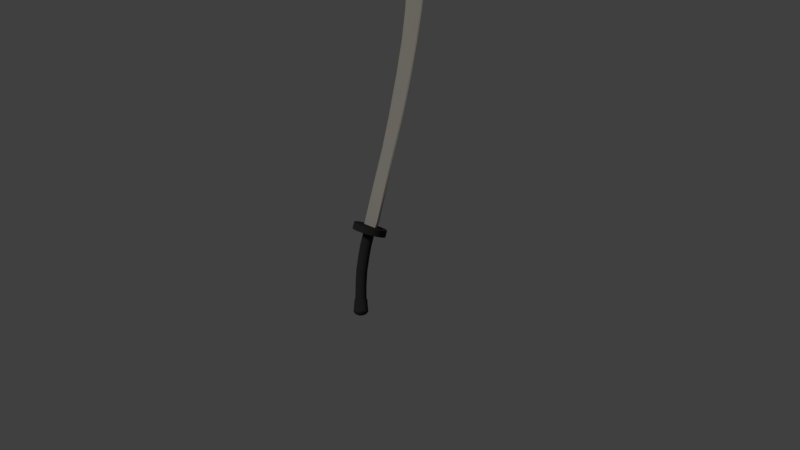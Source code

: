 # Source: BasicSword.blend  (saved by Blender 2.78.0; exported with 4.5.12 LTS)
import bpy
from mathutils import Matrix  # noqa: F401  (used for matrix-valued properties, if any)

bpy.ops.wm.read_factory_settings(use_empty=True)
scene = bpy.context.scene
scene.name = 'Scene'

# ---- collections
col_collection_1 = bpy.data.collections.new('Collection 1'); scene.collection.children.link(col_collection_1)
col_collection_2 = bpy.data.collections.new('Collection 2'); scene.collection.children.link(col_collection_2)
col_collection_2.hide_render = True
col_collection_2.hide_viewport = True

# ---- materials (node trees are filled in below, after node groups)
mat_polishedblack = bpy.data.materials.new('PolishedBlack')
mat_polishedblack.alpha_threshold = 0.0
mat_polishedblack.use_transparent_shadow = False
mat_polishedblack.diffuse_color = (0.0291, 0.0291, 0.0291, 1.0)
mat_polishedblack.roughness = 0.5
mat_polishedblack.specular_intensity = 0.08333
mat_swordmetal = bpy.data.materials.new('SwordMetal')
mat_swordmetal.alpha_threshold = 0.0
mat_swordmetal.use_transparent_shadow = False
mat_swordmetal.diffuse_color = (0.42, 0.3984, 0.3374, 1.0)
mat_swordmetal.roughness = 0.5
mat_swordmetal.specular_intensity = 1.0
mat_swordmetal.line_color = (0.0, 0.0, 0.0, 1.0)
mat_bg = bpy.data.materials.new('bg')
mat_bg.alpha_threshold = 0.0
mat_bg.use_transparent_shadow = False
mat_bg.diffuse_color = (0.3343, 0.1424, 0.1206, 1.0)
mat_bg.roughness = 0.5

# ---- material node trees

# ---- world
world_world = bpy.data.worlds.new('World'); scene.world = world_world
world_world.color = (0.05088, 0.05088, 0.05088)
world_world.use_sun_shadow = False
world_world.sun_shadow_jitter_overblur = 0.0
world_world.cycles.sampling_method = 'MANUAL'
world_world.light_settings.ao_factor = 0.4667

# ---- cameras
cam_camera = bpy.data.cameras.new('Camera')
cam_camera.clip_end = 100.0
cam_camera.lens = 35.0
cam_camera.sensor_width = 32.0
cam_camera.sensor_height = 18.0
cam_camera.ortho_scale = 7.314
cam_camera.dof.focus_distance = 0.0
cam_camera.dof.aperture_fstop = 128.0

# ---- lights
light_hemi = bpy.data.lights.new('Hemi', 'SUN')
light_hemi.transmission_factor = 0.0
light_hemi.angle = 0.1993
light_hemi.energy = 1.0
light_hemi.shadow_buffer_clip_start = 0.5
light_hemi.shadow_soft_size = 0.1
light_hemi.shadow_cascade_max_distance = 1000.0

# ---- meshes
me_cylinder_002 = bpy.data.meshes.new('Cylinder.002')
me_cylinder_002.from_pydata([(-4.989e-09, 0.6161, -1.0), (9.685e-08, 0.6161, 0.3863), (0.3827, 0.5692, -1.0), (0.3014, 0.5692, 0.3863), (0.7071, 0.4357, -1.0), (0.557, 0.4357, 0.3863), (0.9239, 0.2358, -1.0), (0.7277, 0.2358, 0.3863), (1.0, -3.158e-08, -1.0), (0.7877, -3.158e-08, 0.3863), (0.9239, -0.2358, -1.0), (0.7277, -0.2358, 0.3863), (0.7071, -0.4357, -1.0), (0.557, -0.4357, 0.3863), (0.3827, -0.5692, -1.0), (0.3014, -0.5692, 0.3863), (1.46e-07, -0.6161, -1.0), (2.158e-07, -0.6161, 0.3863), (-0.3827, -0.5692, -1.0), (-0.3014, -0.5692, 0.3863), (-0.7071, -0.4357, -1.0), (-0.557, -0.4357, 0.3863), (-0.9239, -0.2358, -1.0), (-0.7277, -0.2358, 0.3863), (-1.0, 2.7e-09, -1.0), (-0.7877, 2.7e-09, 0.3863), (-0.9239, 0.2358, -1.0), (-0.7277, 0.2358, 0.3863), (-0.7071, 0.4357, -1.0), (-0.557, 0.4357, 0.3863), (-0.3827, 0.5692, -1.0), (-0.3014, 0.5692, 0.3863), (-1.074e-08, 0.4344, -1.289), (0.2698, 0.4014, -1.289), (0.4986, 0.3072, -1.289), (0.6514, 0.1663, -1.289), (0.7051, -2.291e-08, -1.289), (0.6514, -0.1663, -1.289), (0.4986, -0.3072, -1.289), (0.2698, -0.4014, -1.289), (9.573e-08, -0.4344, -1.289), (-0.2698, -0.4014, -1.289), (-0.4986, -0.3072, -1.289), (-0.6514, -0.1663, -1.289), (-0.7051, 1.257e-09, -1.289), (-0.6514, 0.1663, -1.289), (-0.4986, 0.3072, -1.289), (-0.2698, 0.4014, -1.289), (-6.557e-08, 0.1293, -1.428), (0.08029, 0.1194, -1.428), (0.1484, 0.09141, -1.428), (0.1938, 0.04947, -1.428), (0.2098, -1.167e-08, -1.428), (0.1938, -0.04947, -1.428), (0.1484, -0.09141, -1.428), (0.08029, -0.1194, -1.428), (-3.389e-08, -0.1293, -1.428), (-0.08029, -0.1194, -1.428), (-0.1484, -0.09141, -1.428), (-0.1938, -0.04947, -1.428), (-0.2098, -4.479e-09, -1.428), (-0.1938, 0.04947, -1.428), (-0.1484, 0.09141, -1.428), (-0.08029, 0.1194, -1.428), (-4.989e-09, 0.6161, -1.0), (0.3827, 0.5692, -1.0), (0.3014, 0.5692, 0.3863), (9.685e-08, 0.6161, 0.3863), (0.7071, 0.4357, -1.0), (0.557, 0.4357, 0.3863), (0.9239, 0.2358, -1.0), (0.7277, 0.2358, 0.3863), (1.0, -3.158e-08, -1.0), (0.7877, -3.158e-08, 0.3863), (0.9239, -0.2358, -1.0), (0.7277, -0.2358, 0.3863), (0.7071, -0.4357, -1.0), (0.557, -0.4357, 0.3863), (0.3827, -0.5692, -1.0), (0.3014, -0.5692, 0.3863), (1.46e-07, -0.6161, -1.0), (2.158e-07, -0.6161, 0.3863), (-0.3827, -0.5692, -1.0), (-0.3014, -0.5692, 0.3863), (-0.7071, -0.4357, -1.0), (-0.557, -0.4357, 0.3863), (-0.9239, -0.2358, -1.0), (-0.7277, -0.2358, 0.3863), (-1.0, 2.7e-09, -1.0), (-0.7877, 2.7e-09, 0.3863), (-0.9239, 0.2358, -1.0), (-0.7277, 0.2358, 0.3863), (-0.7071, 0.4357, -1.0), (-0.557, 0.4357, 0.3863), (-0.3827, 0.5692, -1.0), (-0.3014, 0.5692, 0.3863), (-1.074e-08, 0.4344, -1.289), (0.2698, 0.4014, -1.289), (0.4986, 0.3072, -1.289), (0.6514, 0.1663, -1.289), (0.7051, -2.291e-08, -1.289), (0.6514, -0.1663, -1.289), (0.4986, -0.3072, -1.289), (0.2698, -0.4014, -1.289), (9.573e-08, -0.4344, -1.289), (-0.2698, -0.4014, -1.289), (-0.4986, -0.3072, -1.289), (-0.6514, -0.1663, -1.289), (-0.7051, 1.257e-09, -1.289), (-0.6514, 0.1663, -1.289), (-0.4986, 0.3072, -1.289), (-0.2698, 0.4014, -1.289), (0.7275, 0.5395, 6.277), (1.195, 0.5395, 7.613), (0.983, 0.4984, 6.188), (1.451, 0.4984, 7.523), (1.2, 0.3815, 6.112), (1.667, 0.3815, 7.447), (1.344, 0.2064, 6.061), (1.812, 0.2064, 7.397), (1.395, -3.411e-07, 6.043), (1.863, -3.411e-07, 7.379), (1.344, -0.2064, 6.061), (1.812, -0.2064, 7.397), (1.2, -0.3815, 6.112), (1.667, -0.3815, 7.447), (0.983, -0.4984, 6.188), (1.451, -0.4984, 7.523), (0.7275, -0.5395, 6.277), (1.195, -0.5395, 7.613), (0.472, -0.4984, 6.367), (0.9398, -0.4984, 7.702), (0.2554, -0.3815, 6.443), (0.7232, -0.3815, 7.778), (0.1107, -0.2064, 6.493), (0.5784, -0.2064, 7.829), (0.05984, -3.111e-07, 6.511), (0.5276, -3.111e-07, 7.847), (0.1107, 0.2064, 6.493), (0.5784, 0.2064, 7.829), (0.2554, 0.3815, 6.443), (0.7232, 0.3815, 7.778), (0.472, 0.4984, 6.367), (0.9398, 0.4984, 7.702), (0.427, 0.5395, 5.069), (0.6825, 0.4984, 4.979), (0.8991, 0.3815, 4.903), (1.044, 0.2064, 4.853), (1.095, -2.222e-07, 4.835), (1.044, -0.2064, 4.853), (0.8991, -0.3815, 4.903), (0.6825, -0.4984, 4.979), (0.427, -0.5395, 5.069), (0.1715, -0.4984, 5.158), (-0.04511, -0.3815, 5.234), (-0.1898, -0.2064, 5.285), (-0.2407, -1.922e-07, 5.303), (-0.1898, 0.2064, 5.285), (-0.04511, 0.3815, 5.234), (0.1715, 0.4984, 5.158), (0.1155, 0.5395, 3.505), (0.371, 0.4984, 3.415), (0.5876, 0.3815, 3.339), (0.7323, 0.2064, 3.289), (0.7831, -7.083e-08, 3.271), (0.7323, -0.2064, 3.289), (0.5876, -0.3815, 3.339), (0.371, -0.4984, 3.415), (0.1155, -0.5395, 3.505), (-0.14, -0.4984, 3.594), (-0.3567, -0.3815, 3.67), (-0.5014, -0.2064, 3.721), (-0.5522, -4.082e-08, 3.739), (-0.5014, 0.2064, 3.721), (-0.3567, 0.3815, 3.67), (-0.14, 0.4984, 3.594), (0.003888, 0.5395, 1.918), (0.2594, 0.4984, 1.828), (0.476, 0.3815, 1.753), (0.6207, 0.2064, 1.702), (0.6716, -3.908e-08, 1.684), (0.6207, -0.2064, 1.702), (0.476, -0.3815, 1.753), (0.2594, -0.4984, 1.828), (0.003888, -0.5395, 1.918), (-0.2516, -0.4984, 2.007), (-0.4682, -0.3815, 2.083), (-0.613, -0.2064, 2.134), (-0.6638, -9.062e-09, 2.152), (-0.613, 0.2064, 2.134), (-0.4682, 0.3815, 2.083), (-0.2516, 0.4984, 2.007), (-0.00447, 0.5395, 0.3673), (0.2663, 0.4984, 0.3681), (0.4958, 0.3815, 0.3689), (0.6491, 0.2064, 0.3694), (0.703, -2.003e-08, 0.3695), (0.6491, -0.2064, 0.3694), (0.4958, -0.3815, 0.3689), (0.2663, -0.4984, 0.3681), (-0.00447, -0.5395, 0.3673), (-0.2752, -0.4984, 0.3664), (-0.5047, -0.3815, 0.3657), (-0.6581, -0.2064, 0.3652), (-0.7119, 9.981e-09, 0.3651), (-0.6581, 0.2064, 0.3652), (-0.5047, 0.3815, 0.3657), (-0.2752, 0.4984, 0.3664), (1.196, 1.657, 7.614), (1.45, 1.657, 8.34), (1.951, 1.531, 7.35), (2.205, 1.531, 8.075), (2.592, 1.172, 7.126), (2.846, 1.172, 7.851), (3.019, 0.6342, 6.976), (3.273, 0.6342, 7.701), (3.17, -4.523e-07, 6.923), (3.424, -4.523e-07, 7.648), (3.019, -0.6342, 6.976), (3.273, -0.6342, 7.701), (2.592, -1.172, 7.126), (2.846, -1.172, 7.851), (1.951, -1.531, 7.35), (2.205, -1.531, 8.075), (1.196, -1.657, 7.614), (1.45, -1.657, 8.34), (0.4406, -1.531, 7.879), (0.6947, -1.531, 8.604), (-0.1997, -1.172, 8.103), (0.0544, -1.172, 8.829), (-0.6276, -0.6342, 8.253), (-0.3734, -0.6342, 8.979), (-0.7778, -3.601e-07, 8.306), (-0.5237, -3.601e-07, 9.031), (-0.6275, 0.6342, 8.253), (-0.3734, 0.6342, 8.979), (-0.1997, 1.172, 8.103), (0.0544, 1.172, 8.829), (0.4406, 1.531, 7.879), (0.6947, 1.531, 8.604), (1.196, 1.657, 7.614), (1.951, 1.531, 7.35), (2.205, 1.531, 8.075), (1.45, 1.657, 8.34), (2.592, 1.172, 7.126), (2.846, 1.172, 7.851), (3.019, 0.6342, 6.976), (3.273, 0.6342, 7.701), (3.17, -4.523e-07, 6.923), (3.424, -4.523e-07, 7.648), (3.019, -0.6342, 6.976), (3.273, -0.6342, 7.701), (2.592, -1.172, 7.126), (2.846, -1.172, 7.851), (1.951, -1.531, 7.35), (2.205, -1.531, 8.075), (1.196, -1.657, 7.614), (1.45, -1.657, 8.34), (0.4406, -1.531, 7.879), (0.6947, -1.531, 8.604), (-0.1997, -1.172, 8.103), (0.0544, -1.172, 8.829), (-0.6276, -0.6342, 8.253), (-0.3734, -0.6342, 8.979), (-0.7778, -3.601e-07, 8.306), (-0.5237, -3.601e-07, 9.031), (-0.6275, 0.6342, 8.253), (-0.3734, 0.6342, 8.979), (-0.1997, 1.172, 8.103), (0.0544, 1.172, 8.829), (0.4406, 1.531, 7.879), (0.6947, 1.531, 8.604), (2.261, -0.1549, 8.055), (0.6057, -0.1549, 8.635), (4.907, -0.07746, 16.3), (3.285, -0.07746, 16.86), (3.672, -0.1549, 12.15), (1.975, -0.1549, 12.75), (2.586, -0.1549, 8.696), (0.8309, -0.1549, 9.311), (5.979, -0.07746, 19.53), (4.234, -0.07746, 20.14), (7.319, -0.07746, 24.17), (5.418, -0.07746, 24.83), (8.162, -0.07746, 27.62), (6.172, -0.07746, 28.31), (8.857, -0.07746, 30.94), (6.683, -0.07746, 31.7), (9.216, -0.07746, 33.21), (6.861, -0.07746, 34.04), (9.424, -0.07746, 35.81), (7.035, -0.07746, 36.65), (9.358, -0.07746, 37.77), (7.21, -0.07746, 38.52), (8.973, -0.07747, 39.74), (7.371, -0.07746, 40.31), (8.208, -0.07747, 42.05), (7.648, -0.07746, 42.25), (7.804, -0.07747, 42.96), (4.826, -0.07746, 22.49), (6.679, -0.07746, 21.84), (7.128, -0.07746, 37.64), (9.403, -0.07746, 36.84), (7.509, -0.07746, 41.28), (8.654, -0.07747, 40.88), (7.291, -0.07746, 39.41), (9.22, -0.07746, 38.74), (8.418, -0.07747, 41.47), (7.579, -0.07746, 41.76), (7.717, -0.07746, 42.56), (8.051, -0.07747, 42.46), (2.261, 0.1549, 8.055), (0.6057, 0.1549, 8.635), (4.907, 0.07746, 16.3), (3.285, 0.07746, 16.86), (3.672, 0.1549, 12.15), (1.975, 0.1549, 12.75), (2.586, 0.1549, 8.696), (0.8309, 0.1549, 9.311), (5.979, 0.07746, 19.53), (4.234, 0.07746, 20.14), (7.319, 0.07746, 24.17), (5.418, 0.07746, 24.83), (8.162, 0.07746, 27.62), (6.172, 0.07746, 28.31), (8.857, 0.07746, 30.94), (6.683, 0.07746, 31.7), (9.216, 0.07746, 33.21), (6.861, 0.07746, 34.04), (9.424, 0.07746, 35.81), (7.035, 0.07746, 36.65), (9.358, 0.07746, 37.77), (7.21, 0.07746, 38.52), (8.973, 0.07746, 39.74), (7.371, 0.07746, 40.31), (8.208, 0.07746, 42.05), (7.648, 0.07746, 42.25), (7.804, 0.07746, 42.96), (4.826, 0.07746, 22.49), (6.679, 0.07746, 21.84), (7.128, 0.07746, 37.64), (9.403, 0.07746, 36.84), (7.509, 0.07746, 41.28), (8.654, 0.07746, 40.88), (7.291, 0.07746, 39.41), (9.22, 0.07746, 38.74), (8.418, 0.07746, 41.47), (7.579, 0.07746, 41.76), (7.717, 0.07746, 42.56), (8.051, 0.07746, 42.46), (2.294, -3.702e-07, 8.044), (0.6057, -3.702e-07, 8.635), (3.735, -3.702e-07, 12.13), (5.034, -3.702e-07, 16.25), (1.975, -3.702e-07, 12.75), (3.285, -3.702e-07, 16.86), (2.618, -3.702e-07, 8.685), (0.8309, -3.702e-07, 9.311), (6.107, -3.702e-07, 19.49), (4.234, -3.702e-07, 20.14), (7.447, -3.702e-07, 24.12), (5.418, -3.702e-07, 24.83), (4.826, -3.702e-07, 22.49), (6.807, -3.702e-07, 21.79), (8.289, -3.702e-07, 27.57), (6.172, -3.702e-07, 28.31), (8.984, -3.702e-07, 30.89), (6.683, -3.702e-07, 31.7), (9.344, -3.702e-07, 33.17), (6.861, -3.702e-07, 34.04), (9.552, -3.702e-07, 35.77), (7.035, -3.702e-07, 36.65), (9.485, -3.702e-07, 37.72), (7.21, -3.702e-07, 38.52), (7.128, -3.702e-07, 37.64), (9.531, -3.702e-07, 36.8), (9.1, -3.702e-07, 39.7), (7.371, -3.702e-07, 40.31), (7.291, -3.702e-07, 39.41), (9.347, -3.702e-07, 38.69), (8.336, -3.702e-07, 42.01), (7.648, -3.702e-07, 42.25), (7.509, -3.702e-07, 41.28), (8.545, -3.702e-07, 41.42), (8.178, -3.702e-07, 42.41), (7.823, -3.702e-07, 43.05), (7.717, -3.702e-07, 42.56), (7.579, -3.702e-07, 41.76), (8.782, -3.702e-07, 40.83), (2.261, -0.1549, 8.055), (2.261, -0.1549, 8.055), (0.6057, -0.1549, 8.635), (0.6057, -0.1549, 8.635), (3.672, -0.1549, 12.15), (4.907, -0.07746, 16.3), (1.975, -0.1549, 12.75), (3.285, -0.07746, 16.86), (2.586, -0.1549, 8.696), (0.8309, -0.1549, 9.311), (4.234, -0.07746, 20.14), (5.979, -0.07746, 19.53), (4.826, -0.07746, 22.49), (6.679, -0.07746, 21.84), (7.319, -0.07746, 24.17), (6.172, -0.07746, 28.31), (5.418, -0.07746, 24.83), (8.162, -0.07746, 27.62), (6.683, -0.07746, 31.7), (8.857, -0.07746, 30.94), (6.861, -0.07746, 34.04), (9.216, -0.07746, 33.21), (7.035, -0.07746, 36.65), (9.424, -0.07746, 35.81), (7.128, -0.07746, 37.64), (9.403, -0.07746, 36.84), (9.358, -0.07746, 37.77), (7.291, -0.07746, 39.41), (7.21, -0.07746, 38.52), (9.22, -0.07746, 38.74), (8.973, -0.07747, 39.74), (7.509, -0.07746, 41.28), (7.371, -0.07746, 40.31), (8.418, -0.07747, 41.47), (8.208, -0.07747, 42.05), (8.051, -0.07747, 42.46), (7.804, -0.07747, 42.96), (7.717, -0.07746, 42.56), (7.648, -0.07746, 42.25), (7.579, -0.07746, 41.76), (8.654, -0.07747, 40.88), (2.294, -3.702e-07, 8.044), (2.294, -3.702e-07, 8.044), (2.294, -3.702e-07, 8.044), (0.6057, -3.702e-07, 8.635), (0.6057, -3.702e-07, 8.635), (0.6057, -3.702e-07, 8.635), (3.735, -3.702e-07, 12.13), (5.034, -3.702e-07, 16.25), (1.975, -3.702e-07, 12.75), (3.285, -3.702e-07, 16.86), (2.618, -3.702e-07, 8.685), (0.8309, -3.702e-07, 9.311), (4.234, -3.702e-07, 20.14), (6.107, -3.702e-07, 19.49), (4.826, -3.702e-07, 22.49), (6.807, -3.702e-07, 21.79), (7.447, -3.702e-07, 24.12), (6.172, -3.702e-07, 28.31), (5.418, -3.702e-07, 24.83), (8.289, -3.702e-07, 27.57), (6.683, -3.702e-07, 31.7), (8.984, -3.702e-07, 30.89), (6.861, -3.702e-07, 34.04), (9.344, -3.702e-07, 33.17), (7.035, -3.702e-07, 36.65), (9.552, -3.702e-07, 35.77), (7.128, -3.702e-07, 37.64), (9.531, -3.702e-07, 36.8), (9.485, -3.702e-07, 37.72), (7.291, -3.702e-07, 39.41), (7.21, -3.702e-07, 38.52), (9.347, -3.702e-07, 38.69), (9.1, -3.702e-07, 39.7), (7.509, -3.702e-07, 41.28), (7.371, -3.702e-07, 40.31), (8.545, -3.702e-07, 41.42), (8.336, -3.702e-07, 42.01), (8.178, -3.702e-07, 42.41), (7.823, -3.702e-07, 43.05), (7.717, -3.702e-07, 42.56), (7.648, -3.702e-07, 42.25), (7.579, -3.702e-07, 41.76), (8.782, -3.702e-07, 40.83), (2.261, 0.1549, 8.055), (2.261, 0.1549, 8.055), (0.6057, 0.1549, 8.635), (0.6057, 0.1549, 8.635), (3.672, 0.1549, 12.15), (4.907, 0.07746, 16.3), (1.975, 0.1549, 12.75), (3.285, 0.07746, 16.86), (2.586, 0.1549, 8.696), (0.8309, 0.1549, 9.311), (4.234, 0.07746, 20.14), (5.979, 0.07746, 19.53), (4.826, 0.07746, 22.49), (6.679, 0.07746, 21.84), (7.319, 0.07746, 24.17), (6.172, 0.07746, 28.31), (5.418, 0.07746, 24.83), (8.162, 0.07746, 27.62), (6.683, 0.07746, 31.7), (8.857, 0.07746, 30.94), (6.861, 0.07746, 34.04), (9.216, 0.07746, 33.21), (7.035, 0.07746, 36.65), (9.424, 0.07746, 35.81), (7.128, 0.07746, 37.64), (9.403, 0.07746, 36.84), (9.358, 0.07746, 37.77), (7.291, 0.07746, 39.41), (7.21, 0.07746, 38.52), (9.22, 0.07746, 38.74), (8.973, 0.07746, 39.74), (7.509, 0.07746, 41.28), (7.371, 0.07746, 40.31), (8.418, 0.07746, 41.47), (8.208, 0.07746, 42.05), (8.051, 0.07746, 42.46), (7.804, 0.07746, 42.96), (7.717, 0.07746, 42.56), (7.648, 0.07746, 42.25), (7.579, 0.07746, 41.76), (8.654, 0.07746, 40.88)], [], [(64, 67, 66, 65), (65, 66, 69, 68), (68, 69, 71, 70), (70, 71, 73, 72), (72, 73, 75, 74), (74, 75, 77, 76), (76, 77, 79, 78), (78, 79, 81, 80), (80, 81, 83, 82), (82, 83, 85, 84), (84, 85, 87, 86), (86, 87, 89, 88), (88, 89, 91, 90), (90, 91, 93, 92), (3, 1, 95, 29, 27, 25, 23, 21, 19, 17, 15, 13, 11, 9, 7, 5), (92, 93, 31, 94), (94, 31, 67, 64), (18, 20, 106, 105), (42, 107, 59, 58), (28, 30, 111, 110), (4, 6, 99, 98), (14, 16, 104, 103), (0, 2, 97, 96), (24, 26, 109, 108), (10, 12, 102, 101), (20, 22, 43, 106), (30, 0, 96, 111), (6, 8, 100, 99), (16, 18, 105, 104), (26, 28, 110, 109), (2, 4, 98, 97), (12, 14, 103, 102), (22, 24, 108, 43), (8, 10, 101, 100), (48, 49, 50, 51, 52, 53, 54, 55, 56, 57, 58, 59, 60, 61, 62, 63), (35, 36, 52, 51), (107, 44, 60, 59), (36, 37, 53, 52), (44, 45, 61, 60), (37, 38, 54, 53), (45, 46, 62, 61), (38, 39, 55, 54), (46, 47, 63, 62), (39, 40, 56, 55), (32, 33, 49, 48), (47, 32, 48, 63), (40, 41, 57, 56), (33, 34, 50, 49), (41, 42, 58, 57), (34, 35, 51, 50), (112, 113, 115, 114), (114, 115, 117, 116), (116, 117, 119, 118), (118, 119, 121, 120), (120, 121, 123, 122), (122, 123, 125, 124), (124, 125, 127, 126), (126, 127, 129, 128), (128, 129, 131, 130), (130, 131, 133, 132), (132, 133, 135, 134), (134, 135, 137, 136), (136, 137, 139, 138), (138, 139, 141, 140), (140, 141, 143, 142), (142, 143, 113, 112), (130, 132, 154, 153), (154, 155, 171, 170), (140, 142, 159, 158), (116, 118, 147, 146), (126, 128, 152, 151), (112, 114, 145, 144), (136, 138, 157, 156), (122, 124, 150, 149), (132, 134, 155, 154), (142, 112, 144, 159), (118, 120, 148, 147), (128, 130, 153, 152), (138, 140, 158, 157), (114, 116, 146, 145), (124, 126, 151, 150), (134, 136, 156, 155), (120, 122, 149, 148), (160, 161, 177, 176), (147, 148, 164, 163), (155, 156, 172, 171), (148, 149, 165, 164), (156, 157, 173, 172), (149, 150, 166, 165), (157, 158, 174, 173), (150, 151, 167, 166), (158, 159, 175, 174), (151, 152, 168, 167), (144, 145, 161, 160), (159, 144, 160, 175), (152, 153, 169, 168), (145, 146, 162, 161), (153, 154, 170, 169), (146, 147, 163, 162), (181, 182, 198, 197), (175, 160, 176, 191), (168, 169, 185, 184), (161, 162, 178, 177), (169, 170, 186, 185), (162, 163, 179, 178), (170, 171, 187, 186), (163, 164, 180, 179), (171, 172, 188, 187), (164, 165, 181, 180), (172, 173, 189, 188), (165, 166, 182, 181), (173, 174, 190, 189), (166, 167, 183, 182), (174, 175, 191, 190), (167, 168, 184, 183), (189, 190, 206, 205), (182, 183, 199, 198), (190, 191, 207, 206), (183, 184, 200, 199), (176, 177, 193, 192), (191, 176, 192, 207), (184, 185, 201, 200), (177, 178, 194, 193), (185, 186, 202, 201), (178, 179, 195, 194), (186, 187, 203, 202), (179, 180, 196, 195), (187, 188, 204, 203), (180, 181, 197, 196), (188, 189, 205, 204), (240, 243, 242, 241), (241, 242, 245, 244), (244, 245, 247, 246), (246, 247, 249, 248), (248, 249, 251, 250), (250, 251, 253, 252), (252, 253, 255, 254), (254, 255, 257, 256), (256, 257, 259, 258), (258, 259, 261, 260), (260, 261, 263, 262), (262, 263, 265, 264), (264, 265, 267, 266), (266, 267, 269, 268), (211, 209, 271, 237, 235, 233, 231, 229, 227, 225, 223, 221, 219, 217, 215, 213), (268, 269, 239, 270), (270, 239, 243, 240), (208, 210, 212, 214, 216, 218, 220, 222, 224, 226, 228, 230, 232, 234, 236, 238), (393, 394, 396, 395), (397, 393, 395, 398), (389, 397, 398, 391), (396, 394, 400, 399), (401, 402, 403, 405), (405, 403, 406, 404), (404, 406, 408, 407), (407, 408, 410, 409), (409, 410, 412, 411), (413, 414, 415, 417), (416, 418, 419, 421), (428, 422, 423, 427), (427, 423, 424, 426), (399, 400, 402, 401), (411, 412, 414, 413), (421, 419, 429, 420), (417, 415, 418, 416), (420, 429, 422, 428), (426, 424, 425), (294, 462, 472, 304), (306, 461, 462, 294), (287, 450, 447, 285), (390, 431, 440, 278), (284, 449, 451, 286), (295, 464, 459, 305), (279, 441, 434, 392), (303, 463, 464, 295), (292, 458, 461, 306), (307, 465, 466, 296), (289, 452, 450, 287), (310, 467, 468, 298), (286, 451, 453, 288), (304, 472, 465, 307), (281, 442, 439, 275), (309, 469, 470, 297), (297, 470, 471, 308), (274, 437, 443, 280), (283, 448, 444, 299), (291, 454, 452, 289), (280, 443, 445, 300), (273, 433, 430, 272), (288, 453, 455, 290), (298, 468, 469, 309), (299, 444, 442, 281), (276, 436, 437, 274), (296, 466, 467, 310), (300, 445, 446, 282), (293, 460, 456, 301), (275, 439, 438, 277), (301, 456, 454, 291), (290, 455, 457, 302), (302, 457, 458, 292), (285, 447, 448, 283), (278, 440, 436, 276), (282, 446, 449, 284), (308, 471, 463, 303), (277, 438, 441, 279), (305, 459, 460, 293), (477, 479, 480, 478), (481, 482, 479, 477), (473, 475, 482, 481), (480, 483, 484, 478), (485, 489, 487, 486), (489, 488, 490, 487), (488, 491, 492, 490), (491, 493, 494, 492), (493, 495, 496, 494), (497, 501, 499, 498), (500, 505, 503, 502), (512, 511, 507, 506), (511, 510, 508, 507), (483, 485, 486, 484), (495, 497, 498, 496), (505, 504, 513, 503), (501, 500, 502, 499), (504, 512, 506, 513), (510, 509, 508), (333, 343, 388, 376), (345, 333, 376, 379), (326, 324, 365, 367), (474, 317, 356, 432), (323, 325, 366, 364), (334, 344, 378, 377), (318, 476, 435, 357), (342, 334, 377, 382), (331, 345, 379, 372), (346, 335, 380, 383), (328, 326, 367, 369), (349, 337, 385, 384), (325, 327, 368, 366), (343, 346, 383, 388), (320, 314, 355, 359), (348, 336, 381, 386), (336, 347, 387, 381), (313, 319, 358, 353), (322, 338, 362, 361), (330, 328, 369, 371), (319, 339, 363, 358), (312, 311, 350, 351), (327, 329, 370, 368), (337, 348, 386, 385), (338, 320, 359, 362), (315, 313, 353, 352), (335, 349, 384, 380), (339, 321, 360, 363), (332, 340, 374, 373), (314, 316, 354, 355), (340, 330, 371, 374), (329, 341, 375, 370), (341, 331, 372, 375), (324, 322, 361, 365), (317, 315, 352, 356), (321, 323, 364, 360), (347, 342, 382, 387), (316, 318, 357, 354), (344, 332, 373, 378)])
me_cylinder_002.polygons.foreach_set('use_smooth', [True] * 264)
me_cylinder_002.polygons.foreach_set('material_index', [0, 0, 0, 0, 0, 0, 0, 0, 0, 0, 0, 0, 0, 0, 0, 0, 0, 0, 0, 0, 0, 0, 0, 0, 0, 0, 0, 0, 0, 0, 0, 0, 0, 0, 0, 0, 0, 0, 0, 0, 0, 0, 0, 0, 0, 0, 0, 0, 0, 0, 0, 0, 0, 0, 0, 0, 0, 0, 0, 0, 0, 0, 0, 0, 0, 0, 0, 0, 0, 0, 0, 0, 0, 0, 0, 0, 0, 0, 0, 0, 0, 0, 0, 0, 0, 0, 0, 0, 0, 0, 0, 0, 0, 0, 0, 0, 0, 0, 0, 0, 0, 0, 0, 0, 0, 0, 0, 0, 0, 0, 0, 0, 0, 0, 0, 0, 0, 0, 0, 0, 0, 0, 0, 0, 0, 0, 0, 0, 0, 0, 0, 0, 0, 0, 0, 0, 0, 0, 0, 0, 0, 0, 0, 0, 0, 0, 0, 0, 1, 1, 1, 1, 1, 1, 1, 1, 1, 1, 1, 1, 1, 1, 1, 1, 1, 1, 1, 1, 1, 1, 1, 1, 1, 1, 1, 1, 1, 1, 1, 1, 1, 1, 1, 1, 1, 1, 1, 1, 1, 1, 1, 1, 1, 1, 1, 1, 1, 1, 1, 1, 1, 1, 1, 1, 1, 1, 1, 1, 1, 1, 1, 1, 1, 1, 1, 1, 1, 1, 1, 1, 1, 1, 1, 1, 1, 1, 1, 1, 1, 1, 1, 1, 1, 1, 1, 1, 1, 1, 1, 1, 1, 1, 1, 1, 1, 1, 1, 1, 1, 1, 1, 1, 1, 1, 1, 1, 1, 1, 1, 1, 1, 1, 1, 1])
_k = set([(0, 2), (0, 30), (1, 3), (1, 95), (2, 4), (3, 5), (4, 6), (5, 7), (6, 8), (7, 9), (8, 10), (9, 11), (10, 12), (11, 13), (12, 14), (13, 15), (14, 16), (15, 17), (16, 18), (17, 19), (18, 20), (19, 21), (20, 22), (21, 23), (22, 24), (23, 25), (24, 26), (25, 27), (26, 28), (27, 29), (28, 30), (29, 95), (31, 67), (31, 93), (32, 33), (32, 47), (33, 34), (34, 35), (35, 36), (36, 37), (37, 38), (38, 39), (39, 40), (40, 41), (41, 42), (42, 107), (43, 106), (43, 108), (44, 45), (44, 107), (45, 46), (46, 47), (64, 65), (64, 94), (65, 68), (66, 67), (66, 69), (68, 70), (69, 71), (70, 72), (71, 73), (72, 74), (73, 75), (74, 76), (75, 77), (76, 78), (77, 79), (78, 80), (79, 81), (80, 82), (81, 83), (82, 84), (83, 85), (84, 86), (85, 87), (86, 88), (87, 89), (88, 90), (89, 91), (90, 92), (91, 93), (92, 94), (96, 97), (96, 111), (97, 98), (98, 99), (99, 100), (100, 101), (101, 102), (102, 103), (103, 104), (104, 105), (105, 106), (108, 109), (109, 110), (110, 111), (272, 273), (272, 430), (273, 433), (274, 276), (274, 280), (275, 277), (275, 281), (276, 278), (277, 279), (278, 390), (279, 392), (280, 300), (281, 299), (282, 284), (282, 300), (283, 285), (283, 299), (284, 286), (285, 287), (286, 288), (287, 289), (288, 290), (289, 291), (290, 302), (291, 301), (292, 302), (292, 306), (293, 301), (293, 305), (294, 304), (294, 306), (295, 303), (295, 305), (296, 307), (296, 310), (297, 308), (297, 309), (298, 309), (298, 310), (303, 308), (304, 307), (311, 312), (311, 350), (312, 351), (313, 315), (313, 319), (314, 316), (314, 320), (315, 317), (316, 318), (317, 474), (318, 476), (319, 339), (320, 338), (321, 323), (321, 339), (322, 324), (322, 338), (323, 325), (324, 326), (325, 327), (326, 328), (327, 329), (328, 330), (329, 341), (330, 340), (331, 341), (331, 345), (332, 340), (332, 344), (333, 343), (333, 345), (334, 342), (334, 344), (335, 346), (335, 349), (336, 347), (336, 348), (337, 348), (337, 349), (342, 347), (343, 346), (350, 351), (352, 353), (352, 356), (353, 358), (354, 355), (354, 357), (355, 359), (356, 432), (357, 435), (358, 363), (359, 362), (360, 363), (360, 364), (361, 362), (361, 365), (364, 366), (365, 367), (366, 368), (367, 369), (368, 370), (369, 371), (370, 375), (371, 374), (372, 375), (372, 379), (373, 374), (373, 378), (376, 379), (376, 388), (377, 378), (377, 382), (380, 383), (380, 384), (381, 386), (381, 387), (382, 387), (383, 388), (384, 385), (385, 386), (389, 391), (389, 397), (390, 431), (391, 398), (392, 434), (393, 394), (393, 397), (394, 400), (395, 396), (395, 398), (396, 399), (399, 401), (400, 402), (401, 405), (402, 403), (403, 406), (404, 405), (404, 407), (406, 408), (407, 409), (408, 410), (409, 411), (410, 412), (411, 413), (412, 414), (413, 417), (414, 415), (415, 418), (416, 417), (416, 421), (418, 419), (419, 429), (420, 421), (420, 428), (422, 423), (422, 429), (423, 424), (424, 425), (425, 426), (426, 427), (427, 428), (430, 433), (431, 440), (432, 474), (434, 441), (435, 476), (436, 437), (436, 440), (437, 443), (438, 439), (438, 441), (439, 442), (442, 444), (443, 445), (444, 448), (445, 446), (446, 449), (447, 448), (447, 450), (449, 451), (450, 452), (451, 453), (452, 454), (453, 455), (454, 456), (455, 457), (456, 460), (457, 458), (458, 461), (459, 460), (459, 464), (461, 462), (462, 472), (463, 464), (463, 471), (465, 466), (465, 472), (466, 467), (467, 468), (468, 469), (469, 470), (470, 471), (473, 475), (473, 481), (475, 482), (477, 478), (477, 481), (478, 484), (479, 480), (479, 482), (480, 483), (483, 485), (484, 486), (485, 489), (486, 487), (487, 490), (488, 489), (488, 491), (490, 492), (491, 493), (492, 494), (493, 495), (494, 496), (495, 497), (496, 498), (497, 501), (498, 499), (499, 502), (500, 501), (500, 505), (502, 503), (503, 513), (504, 505), (504, 512), (506, 507), (506, 513), (507, 508), (508, 509), (509, 510), (510, 511), (511, 512)])
me_cylinder_002.attributes.new('sharp_edge', 'BOOLEAN', 'EDGE').data.foreach_set('value', [ (min(e.vertices), max(e.vertices)) in _k for e in me_cylinder_002.edges])
me_cylinder_002.materials.append(mat_polishedblack)
me_cylinder_002.materials.append(mat_swordmetal)
me_cylinder_002.use_remesh_preserve_volume = False
me_cylinder_002.use_remesh_preserve_attributes = False
me_cylinder_002.use_mirror_vertex_groups = False
me_cylinder_002.update()
me_plane_001 = bpy.data.meshes.new('Plane.001')
me_plane_001.from_pydata([(-1.0, -1.0, 0.0), (1.0, -1.0, 0.0), (-1.0, 1.0, 0.0), (1.0, 1.0, 0.0)], [], [(0, 1, 3, 2)])
me_plane_001.materials.append(mat_bg)
me_plane_001.use_remesh_preserve_volume = False
me_plane_001.use_remesh_preserve_attributes = False
me_plane_001.use_mirror_vertex_groups = False
me_plane_001.update()
me_plane = bpy.data.meshes.new('Plane')
me_plane.from_pydata([(-1.0, -1.0, 0.0), (1.0, -1.0, 0.0), (-1.0, 1.0, 0.0), (1.0, 1.0, 0.0)], [], [(0, 1, 3, 2)])
me_plane.materials.append(mat_bg)
me_plane.use_remesh_preserve_volume = False
me_plane.use_remesh_preserve_attributes = False
me_plane.use_mirror_vertex_groups = False
me_plane.update()

# ---- objects
ob_swordmesh = bpy.data.objects.new('SwordMesh', me_cylinder_002)
ob_hemi = bpy.data.objects.new('Hemi', light_hemi)
ob_camera = bpy.data.objects.new('Camera', cam_camera)
ob_plane_001 = bpy.data.objects.new('Plane.001', me_plane_001)
ob_plane = bpy.data.objects.new('Plane', me_plane)

# ---- transforms, parenting, visibility, modifiers, constraints
ob_swordmesh.location = (0.0, 0.0, 0.0)
ob_swordmesh.scale = (0.2415, 0.2415, 0.2415)
ob_swordmesh.lineart.crease_threshold = 0.0
ob_hemi.location = (0.0, -5.674, 5.499)
ob_hemi.rotation_euler = (1.026, -0.0, 0.0)
ob_hemi.lineart.crease_threshold = 0.0
ob_camera.location = (16.54, -16.41, -0.5562)
ob_camera.rotation_euler = (1.683, 1.806e-07, 0.7449)
ob_camera.lock_rotations_4d = False
ob_camera.empty_display_type = 'ARROWS'
ob_camera.color = (0.0, 0.0, 0.0, 0.0)
ob_camera.display_type = 'WIRE'
ob_camera.lineart.crease_threshold = 0.0
ob_plane_001.location = (0.0, 0.6641, 2.542)
ob_plane_001.rotation_euler = (1.571, -0.0, 0.0)
ob_plane_001.scale = (34.42, 6.536, 6.536)
ob_plane_001.hide_viewport = True
ob_plane_001.hide_select = True
ob_plane_001.lineart.crease_threshold = 0.0
ob_plane.location = (0.0, -5.336, -3.458)
ob_plane.scale = (34.42, 6.536, 6.536)
ob_plane.hide_viewport = True
ob_plane.hide_select = True
ob_plane.lineart.crease_threshold = 0.0

# ---- collection membership
col_collection_1.objects.link(ob_swordmesh)
col_collection_1.objects.link(ob_hemi)
col_collection_1.objects.link(ob_camera)
col_collection_2.objects.link(ob_plane_001)
col_collection_2.objects.link(ob_plane)

# ---- scene / render settings (as saved in the file)
scene.camera = ob_camera
scene.frame_start = 1; scene.frame_end = 250; scene.frame_set(1)
scene.render.engine = 'BLENDER_EEVEE_NEXT'
scene.render.dither_intensity = 0.0
scene.cycles.use_denoising = False
scene.cycles.samples = 128
scene.cycles.sampling_pattern = 'TABULATED_SOBOL'
scene.cycles.light_sampling_threshold = 0.0
scene.cycles.use_adaptive_sampling = False
scene.cycles.use_light_tree = False
scene.cycles.blur_glossy = 0.0
scene.cycles.sample_clamp_indirect = 0.0
scene.view_settings.view_transform = 'Standard'
bpy.context.view_layer.update()
